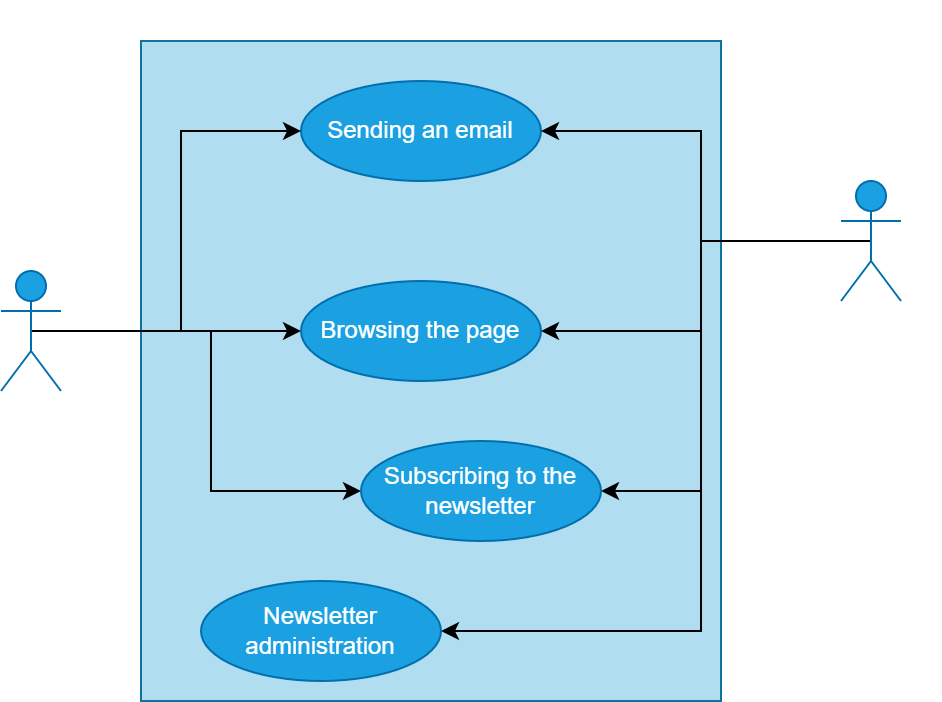

The diagram above was exported from draw.io. Its source (the exported page's mxGraphModel, read from the mxfile embedded in the PNG):
<mxGraphModel dx="753" dy="478" grid="1" gridSize="10" guides="1" tooltips="1" connect="1" arrows="1" fold="1" page="1" pageScale="1" pageWidth="827" pageHeight="1169" math="0" shadow="0">
  <root>
    <mxCell id="0" />
    <mxCell id="1" parent="0" />
    <mxCell id="iEh0RVD0CTSxTcvKEINg-2" value="" style="rounded=0;whiteSpace=wrap;html=1;fillColor=#b1ddf0;strokeColor=#10739e;" vertex="1" parent="1">
      <mxGeometry x="230" y="150" width="290" height="330" as="geometry" />
    </mxCell>
    <mxCell id="iEh0RVD0CTSxTcvKEINg-3" value="&lt;font style=&quot;font-size: 15px;&quot;&gt;Portfolio Website&lt;/font&gt;" style="text;html=1;align=center;verticalAlign=middle;whiteSpace=wrap;rounded=0;fontColor=#FFFFFF;" vertex="1" parent="1">
      <mxGeometry x="302.5" y="130" width="135" height="20" as="geometry" />
    </mxCell>
    <mxCell id="iEh0RVD0CTSxTcvKEINg-4" value="Sending an email" style="ellipse;whiteSpace=wrap;html=1;fillColor=#1ba1e2;strokeColor=#006EAF;fontColor=#ffffff;" vertex="1" parent="1">
      <mxGeometry x="310" y="170" width="120" height="50" as="geometry" />
    </mxCell>
    <mxCell id="iEh0RVD0CTSxTcvKEINg-16" style="edgeStyle=orthogonalEdgeStyle;rounded=0;orthogonalLoop=1;jettySize=auto;html=1;exitX=0.5;exitY=0.5;exitDx=0;exitDy=0;exitPerimeter=0;entryX=0;entryY=0.5;entryDx=0;entryDy=0;" edge="1" parent="1" source="iEh0RVD0CTSxTcvKEINg-5" target="iEh0RVD0CTSxTcvKEINg-4">
      <mxGeometry relative="1" as="geometry" />
    </mxCell>
    <mxCell id="iEh0RVD0CTSxTcvKEINg-17" style="edgeStyle=orthogonalEdgeStyle;rounded=0;orthogonalLoop=1;jettySize=auto;html=1;exitX=0.5;exitY=0.5;exitDx=0;exitDy=0;exitPerimeter=0;entryX=0;entryY=0.5;entryDx=0;entryDy=0;" edge="1" parent="1" source="iEh0RVD0CTSxTcvKEINg-5" target="iEh0RVD0CTSxTcvKEINg-10">
      <mxGeometry relative="1" as="geometry" />
    </mxCell>
    <mxCell id="iEh0RVD0CTSxTcvKEINg-22" style="edgeStyle=orthogonalEdgeStyle;rounded=0;orthogonalLoop=1;jettySize=auto;html=1;exitX=0.5;exitY=0.5;exitDx=0;exitDy=0;exitPerimeter=0;entryX=0;entryY=0.5;entryDx=0;entryDy=0;" edge="1" parent="1" source="iEh0RVD0CTSxTcvKEINg-5" target="iEh0RVD0CTSxTcvKEINg-21">
      <mxGeometry relative="1" as="geometry" />
    </mxCell>
    <mxCell id="iEh0RVD0CTSxTcvKEINg-5" value="&lt;font&gt;User&lt;/font&gt;" style="shape=umlActor;verticalLabelPosition=bottom;verticalAlign=top;html=1;outlineConnect=0;fillColor=#1ba1e2;strokeColor=#006EAF;fontColor=#FFFFFF;" vertex="1" parent="1">
      <mxGeometry x="160" y="265" width="30" height="60" as="geometry" />
    </mxCell>
    <mxCell id="iEh0RVD0CTSxTcvKEINg-18" style="edgeStyle=orthogonalEdgeStyle;rounded=0;orthogonalLoop=1;jettySize=auto;html=1;exitX=0.5;exitY=0.5;exitDx=0;exitDy=0;exitPerimeter=0;entryX=1;entryY=0.5;entryDx=0;entryDy=0;" edge="1" parent="1" source="iEh0RVD0CTSxTcvKEINg-8" target="iEh0RVD0CTSxTcvKEINg-4">
      <mxGeometry relative="1" as="geometry">
        <Array as="points">
          <mxPoint x="510" y="250" />
          <mxPoint x="510" y="195" />
        </Array>
      </mxGeometry>
    </mxCell>
    <mxCell id="iEh0RVD0CTSxTcvKEINg-19" style="edgeStyle=orthogonalEdgeStyle;rounded=0;orthogonalLoop=1;jettySize=auto;html=1;exitX=0.5;exitY=0.5;exitDx=0;exitDy=0;exitPerimeter=0;entryX=1;entryY=0.5;entryDx=0;entryDy=0;" edge="1" parent="1" source="iEh0RVD0CTSxTcvKEINg-8" target="iEh0RVD0CTSxTcvKEINg-10">
      <mxGeometry relative="1" as="geometry">
        <Array as="points">
          <mxPoint x="510" y="250" />
          <mxPoint x="510" y="375" />
        </Array>
      </mxGeometry>
    </mxCell>
    <mxCell id="iEh0RVD0CTSxTcvKEINg-20" style="edgeStyle=orthogonalEdgeStyle;rounded=0;orthogonalLoop=1;jettySize=auto;html=1;exitX=0.5;exitY=0.5;exitDx=0;exitDy=0;exitPerimeter=0;entryX=1;entryY=0.5;entryDx=0;entryDy=0;" edge="1" parent="1" source="iEh0RVD0CTSxTcvKEINg-8" target="iEh0RVD0CTSxTcvKEINg-11">
      <mxGeometry relative="1" as="geometry">
        <Array as="points">
          <mxPoint x="510" y="250" />
          <mxPoint x="510" y="445" />
        </Array>
      </mxGeometry>
    </mxCell>
    <mxCell id="iEh0RVD0CTSxTcvKEINg-23" style="edgeStyle=orthogonalEdgeStyle;rounded=0;orthogonalLoop=1;jettySize=auto;html=1;exitX=0.5;exitY=0.5;exitDx=0;exitDy=0;exitPerimeter=0;entryX=1;entryY=0.5;entryDx=0;entryDy=0;" edge="1" parent="1" source="iEh0RVD0CTSxTcvKEINg-8" target="iEh0RVD0CTSxTcvKEINg-21">
      <mxGeometry relative="1" as="geometry">
        <Array as="points">
          <mxPoint x="510" y="250" />
          <mxPoint x="510" y="295" />
        </Array>
      </mxGeometry>
    </mxCell>
    <mxCell id="iEh0RVD0CTSxTcvKEINg-8" value="&lt;font&gt;Administrator&lt;/font&gt;" style="shape=umlActor;verticalLabelPosition=bottom;verticalAlign=top;html=1;outlineConnect=0;fillColor=#1ba1e2;fontColor=#FFFFFF;strokeColor=#006EAF;" vertex="1" parent="1">
      <mxGeometry x="580" y="220" width="30" height="60" as="geometry" />
    </mxCell>
    <mxCell id="iEh0RVD0CTSxTcvKEINg-10" value="Subscribing to the newsletter" style="ellipse;whiteSpace=wrap;html=1;fillColor=#1ba1e2;strokeColor=#006EAF;fontColor=#ffffff;" vertex="1" parent="1">
      <mxGeometry x="340" y="350" width="120" height="50" as="geometry" />
    </mxCell>
    <mxCell id="iEh0RVD0CTSxTcvKEINg-11" value="Newsletter administration" style="ellipse;whiteSpace=wrap;html=1;fillColor=#1ba1e2;strokeColor=#006EAF;fontColor=#ffffff;" vertex="1" parent="1">
      <mxGeometry x="260" y="420" width="120" height="50" as="geometry" />
    </mxCell>
    <mxCell id="iEh0RVD0CTSxTcvKEINg-21" value="Browsing the page" style="ellipse;whiteSpace=wrap;html=1;fillColor=#1ba1e2;strokeColor=#006EAF;fontColor=#ffffff;" vertex="1" parent="1">
      <mxGeometry x="310" y="270" width="120" height="50" as="geometry" />
    </mxCell>
  </root>
</mxGraphModel>